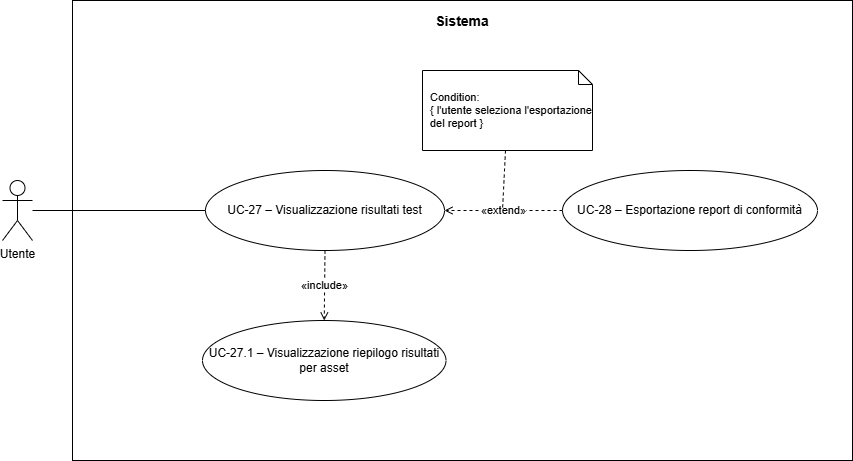

The diagram above was exported from draw.io. Its source (the exported page's mxGraphModel, read from the mxfile embedded in the PNG):
<mxGraphModel dx="1414" dy="751" grid="1" gridSize="10" guides="1" tooltips="1" connect="1" arrows="1" fold="1" page="1" pageScale="1" pageWidth="960" pageHeight="650" math="0" shadow="0">
  <root>
    <mxCell id="0" />
    <mxCell id="1" parent="0" />
    <mxCell id="sistema" parent="1" style="rounded=0;whiteSpace=wrap;html=1;fillColor=none;strokeColor=#000000;strokeWidth=1;align=center;verticalAlign=top;fontSize=14;spacingTop=6;fontStyle=0;" value="&lt;b&gt;Sistema&lt;/b&gt;" vertex="1">
      <mxGeometry height="460" width="780" x="100" y="30" as="geometry" />
    </mxCell>
    <mxCell id="actor" parent="1" style="shape=umlActor;verticalLabelPosition=bottom;verticalAlign=top;html=1;outlineConnect=0;" value="Utente" vertex="1">
      <mxGeometry height="60" width="30" x="30" y="210" as="geometry" />
    </mxCell>
    <mxCell id="main" parent="1" style="ellipse;whiteSpace=wrap;html=1;fillColor=#ffffff;strokeColor=#000000;strokeWidth=1;fontSize=12;" value="UC-27 – Visualizzazione risultati test" vertex="1">
      <mxGeometry height="80" width="239" x="233" y="200" as="geometry" />
    </mxCell>
    <mxCell id="uc28" parent="1" style="ellipse;whiteSpace=wrap;html=1;fillColor=#ffffff;strokeColor=#000000;strokeWidth=1;fontSize=12;" value="UC-28 – Esportazione report di conformità" vertex="1">
      <mxGeometry height="80" width="255" x="590" y="200" as="geometry" />
    </mxCell>
    <mxCell id="uc271" parent="1" style="ellipse;whiteSpace=wrap;html=1;fillColor=#ffffff;strokeColor=#000000;strokeWidth=1;fontSize=12;" value="UC-27.1 – Visualizzazione riepilogo risultati per asset" vertex="1">
      <mxGeometry height="80" width="243.5" x="230" y="350" as="geometry" />
    </mxCell>
    <mxCell id="n_uc28" parent="1" style="shape=note;whiteSpace=wrap;html=1;backgroundOutline=1;size=14;fillColor=#ffffff;strokeColor=#000000;fontSize=11;align=left;spacingLeft=6;" value="Condition:&lt;div&gt;{ l'utente seleziona l'esportazione del report }&lt;/div&gt;" vertex="1">
      <mxGeometry height="80" width="170" x="450" y="100" as="geometry" />
    </mxCell>
    <mxCell id="e0" edge="1" parent="1" source="actor" style="endArrow=none;html=1;strokeColor=#000000;strokeWidth=1;" target="main" value="">
      <mxGeometry relative="1" as="geometry" />
    </mxCell>
    <mxCell id="e1" edge="1" parent="1" source="uc28" style="dashed=1;endArrow=open;endFill=0;html=1;strokeColor=#000000;strokeWidth=1;fontSize=11;" target="main" value="«extend»">
      <mxGeometry relative="1" as="geometry" />
    </mxCell>
    <mxCell id="e2" edge="1" parent="1" source="main" style="dashed=1;endArrow=open;endFill=0;html=1;strokeColor=#000000;strokeWidth=1;fontSize=11;" target="uc271" value="«include»">
      <mxGeometry relative="1" as="geometry" />
    </mxCell>
    <mxCell id="e3" edge="1" parent="1" source="n_uc28" style="dashed=1;endArrow=none;html=1;strokeColor=#000000;strokeWidth=1;" value="">
      <mxGeometry relative="1" as="geometry">
        <mxPoint x="530" y="240" as="targetPoint" />
      </mxGeometry>
    </mxCell>
  </root>
</mxGraphModel>